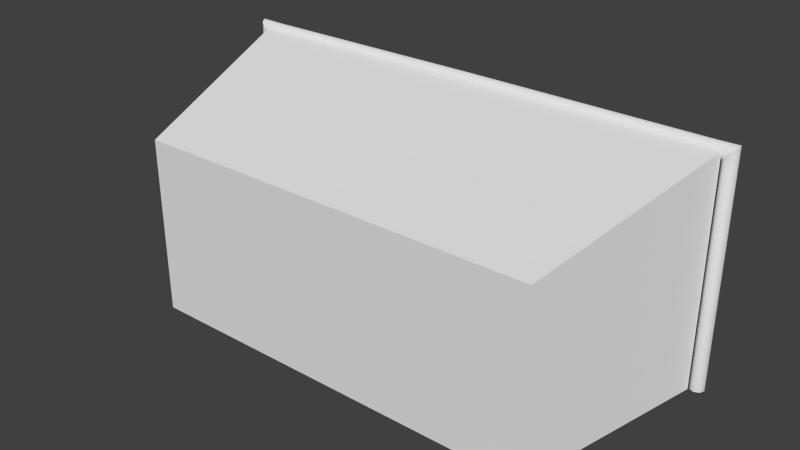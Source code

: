 # Source: goal.blend  (saved by Blender 2.69.0; exported with 4.5.12 LTS)
import bpy
from mathutils import Matrix  # noqa: F401  (used for matrix-valued properties, if any)

bpy.ops.wm.read_factory_settings(use_empty=True)
scene = bpy.context.scene
scene.name = 'Scene'

# ---- collections
col_collection_1 = bpy.data.collections.new('Collection 1'); scene.collection.children.link(col_collection_1)

# ---- world
world_world = bpy.data.worlds.new('World'); scene.world = world_world
world_world.color = (0.05088, 0.05088, 0.05088)
world_world.use_sun_shadow = False
world_world.sun_shadow_jitter_overblur = 0.0
world_world.cycles.sampling_method = 'MANUAL'
world_world.cycles.sample_map_resolution = 256

# ---- meshes
me_cylinder = bpy.data.meshes.new('Cylinder')
me_cylinder.from_pydata([(-36.1, 9.923, -0.05936), (-36.1, 9.923, 1.941), (-35.39, 9.63, -0.05936), (-35.39, 9.63, 1.941), (-35.1, 8.923, -0.05936), (-35.1, 8.923, 1.941), (-35.39, 8.216, -0.05936), (-35.39, 8.216, 1.941), (-36.1, 7.923, -0.05936), (-36.1, 7.923, 1.941), (-36.8, 8.216, -0.05936), (-36.8, 8.216, 1.941), (-37.1, 8.923, -0.05936), (-37.1, 8.923, 1.941), (-36.8, 9.63, -0.05936), (-36.8, 9.63, 1.941), (-36.1, 9.923, 1.941), (-35.39, 9.63, 1.941), (-35.1, 8.923, 1.941), (-35.39, 8.216, 1.941), (-36.1, 7.923, 1.941), (-36.8, 8.216, 1.941), (-37.1, 8.923, 1.941), (-36.8, 9.63, 1.941), (-36.1, 9.923, 2.027), (-35.4, 9.63, 1.972), (-35.09, 8.923, 1.952), (-35.4, 8.216, 1.972), (-36.1, 7.923, 2.027), (-36.81, 8.288, 2.076), (-37.11, 8.923, 2.097), (-36.81, 9.703, 2.076), (-34.19, 9.945, 2.027), (-34.19, 9.645, 1.979), (-34.19, 8.923, 1.96), (-34.19, 8.2, 1.979), (-34.19, 7.901, 2.027), (-34.19, 8.2, 2.074), (-34.19, 8.923, 2.094), (-34.19, 9.645, 2.074), (0.07994, 9.923, 2.036), (0.08007, 9.63, 1.99), (0.08012, 8.923, 1.97), (0.08007, 8.216, 1.99), (0.07994, 7.923, 2.036), (0.07982, 8.216, 2.082), (0.07977, 8.923, 2.102), (0.07982, 9.63, 2.082)], [], [(0, 1, 3, 2), (2, 3, 5, 4), (4, 5, 7, 6), (6, 7, 9, 8), (8, 9, 11, 10), (10, 11, 13, 12), (1, 15, 23, 16), (14, 15, 1, 0), (12, 13, 15, 14), (0, 2, 4, 6, 8, 10, 12, 14), (16, 23, 31, 24), (15, 13, 22, 23), (13, 11, 21, 22), (11, 9, 20, 21), (9, 7, 19, 20), (7, 5, 18, 19), (5, 3, 17, 18), (3, 1, 16, 17), (24, 31, 39, 32), (23, 22, 30, 31), (22, 21, 29, 30), (21, 20, 28, 29), (20, 19, 27, 28), (19, 18, 26, 27), (18, 17, 25, 26), (17, 16, 24, 25), (32, 39, 47, 40), (31, 30, 38, 39), (30, 29, 37, 38), (29, 28, 36, 37), (28, 27, 35, 36), (27, 26, 34, 35), (26, 25, 33, 34), (25, 24, 32, 33), (39, 38, 46, 47), (38, 37, 45, 46), (37, 36, 44, 45), (36, 35, 43, 44), (35, 34, 42, 43), (34, 33, 41, 42), (33, 32, 40, 41)])
me_cylinder.polygons.foreach_set('use_smooth', [True] * 41)
_k = set([(24, 25), (24, 31), (25, 26), (26, 27), (27, 28), (28, 29), (29, 30), (30, 31)])
me_cylinder.attributes.new('sharp_edge', 'BOOLEAN', 'EDGE').data.foreach_set('value', [ (min(e.vertices), max(e.vertices)) in _k for e in me_cylinder.edges])
me_cylinder.use_remesh_preserve_volume = False
me_cylinder.use_remesh_preserve_attributes = False
me_cylinder.use_mirror_vertex_groups = False
me_cylinder.update()
me_plane_001 = bpy.data.meshes.new('Plane.001')
me_plane_001.from_pydata([(0.8208, -1.407, 1.742), (-0.8208, -1.407, 1.742), (1.0, 0.5932, 2.273), (-1.0, 0.5932, 2.273), (0.8208, -1.407, -0.1225), (-0.8208, -1.407, -0.1225), (1.0, 0.5932, -0.06486), (-1.0, 0.5932, -0.06486)], [], [(1, 0, 2, 3), (2, 0, 4, 6), (1, 3, 7, 5), (0, 1, 5, 4)])
_uv = me_plane_001.uv_layers.new(name='UVMap')
_uv.uv.foreach_set('vector', [0.04514, 0.8118, 0.4355, 0.8118, 0.4781, 0.9997, 0.002536, 0.9997, 0.3233, 0.7832, 0.009474, 0.6998, 0.009474, 0.4073, 0.3233, 0.4163, 0.009474, 0.6998, 0.3233, 0.7832, 0.3233, 0.4163, 0.009474, 0.4073, 0.3944, 0.3887, 0.004056, 0.3887, 0.004056, 0.2194, 0.3944, 0.2194])
me_plane_001.use_remesh_preserve_volume = False
me_plane_001.use_remesh_preserve_attributes = False
me_plane_001.use_mirror_vertex_groups = False
me_plane_001.update()

# ---- objects
ob_goalbars = bpy.data.objects.new('GoalBars', me_cylinder)
ob_goalnet = bpy.data.objects.new('GoalNet', me_plane_001)

# ---- transforms, parenting, visibility, modifiers, constraints
ob_goalbars.location = (0.0, -5.96e-08, -1.192e-07)
ob_goalbars.scale = (0.07623, 0.07623, 1.147)
ob_goalbars.lineart.crease_threshold = 0.0
_m = ob_goalbars.modifiers.new('Mirror', 'MIRROR')
_m.merge_threshold = 0.227
ob_goalnet.location = (0.0, -2.98e-08, -2.384e-07)
ob_goalnet.scale = (2.692, 1.028, 1.028)
ob_goalnet.lineart.crease_threshold = 0.0

# ---- collection membership
col_collection_1.objects.link(ob_goalbars)
col_collection_1.objects.link(ob_goalnet)

# ---- scene / render settings (as saved in the file)
scene.frame_start = 1; scene.frame_end = 250; scene.frame_set(1)
scene.render.engine = 'BLENDER_EEVEE_NEXT'
scene.render.image_settings.compression = 90
scene.render.resolution_percentage = 50
scene.render.dither_intensity = 0.0
scene.cycles.use_denoising = False
scene.cycles.samples = 10
scene.cycles.sampling_pattern = 'TABULATED_SOBOL'
scene.cycles.light_sampling_threshold = 0.0
scene.cycles.use_adaptive_sampling = False
scene.cycles.use_light_tree = False
scene.cycles.blur_glossy = 0.0
scene.cycles.volume_bounces = 1
scene.cycles.pixel_filter_type = 'GAUSSIAN'
scene.cycles.sample_clamp_indirect = 0.0
scene.view_settings.view_transform = 'Standard'
bpy.context.view_layer.update()

# ---- added for rendering (the .blend has no active camera and no usable light): camera, sun
cam_auto = bpy.data.cameras.new('AutoCamera')
cam_auto.lens = 50.0
cam_auto.sensor_width = 36.0
cam_auto.clip_end = 1000.0
ob_auto_camera = bpy.data.objects.new('AutoCamera', cam_auto)
scene.collection.objects.link(ob_auto_camera)
ob_auto_camera.location = (6.08786, -7.64936, 6.01291)
ob_auto_camera.rotation_euler = (1.09748, -7.21219e-08, 0.694738)
scene.camera = ob_auto_camera
light_auto_sun = bpy.data.lights.new('AutoSun', 'SUN')
light_auto_sun.energy = 3.0
light_auto_sun.angle = 0.0523599
ob_auto_sun = bpy.data.objects.new('AutoSun', light_auto_sun)
scene.collection.objects.link(ob_auto_sun)
ob_auto_sun.rotation_euler = (0.872665, 0.174533, 0.523599)
bpy.context.view_layer.update()

